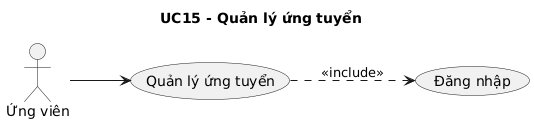

The diagram above was rendered by PlantUML. Its source (embedded in the PNG):
@startuml
skinparam shadowing false
left to right direction
title UC15 - Quản lý ứng tuyển
actor "Ứng viên" as ACTOR_1
usecase "Quản lý ứng tuyển" as UC_MAIN
ACTOR_1 --> UC_MAIN
usecase "Đăng nhập" as UC_LOGIN
UC_MAIN ..> UC_LOGIN : <<include>>
@enduml